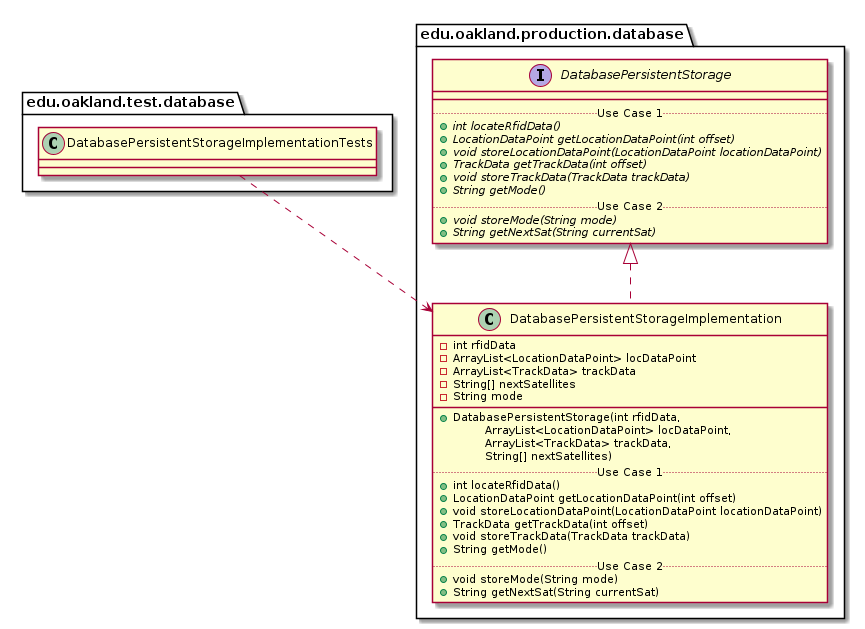

The diagram above was rendered by PlantUML. Its source (embedded in the PNG):
@startuml DatabasePersistentStorageImplementationTests_Closure


package edu.oakland.test.database {
    class DatabasePersistentStorageImplementationTests {

    }
}




package edu.oakland.production.database {
    class DatabasePersistentStorageImplementation {
        - int rfidData
        - ArrayList<LocationDataPoint> locDataPoint
        - ArrayList<TrackData> trackData
        - String[] nextSatellites
        - String mode
        __
        + DatabasePersistentStorage(int rfidData, 
        \tArrayList<LocationDataPoint> locDataPoint, 
        \tArrayList<TrackData> trackData, 
        \tString[] nextSatellites)
        .. Use Case 1 ..
        + int locateRfidData()
        + LocationDataPoint getLocationDataPoint(int offset)
        + void storeLocationDataPoint(LocationDataPoint locationDataPoint)
        + TrackData getTrackData(int offset)
        + void storeTrackData(TrackData trackData)
        + String getMode()
        .. Use Case 2 ..
        + void storeMode(String mode)
        + String getNextSat(String currentSat)
    }
}




package edu.oakland.production.database {
    interface DatabasePersistentStorage {
        __
        .. Use Case 1 ..
        {abstract} + int locateRfidData()
        {abstract} + LocationDataPoint getLocationDataPoint(int offset)
        {abstract} + void storeLocationDataPoint(LocationDataPoint locationDataPoint)
        {abstract} + TrackData getTrackData(int offset)
        {abstract} + void storeTrackData(TrackData trackData)
        {abstract} + String getMode()
        .. Use Case 2 ..
        {abstract} + void storeMode(String mode)
        {abstract} + String getNextSat(String currentSat)
    }
}






DatabasePersistentStorageImplementation .up.|> DatabasePersistentStorage





DatabasePersistentStorageImplementationTests ..> DatabasePersistentStorageImplementation



@enduml